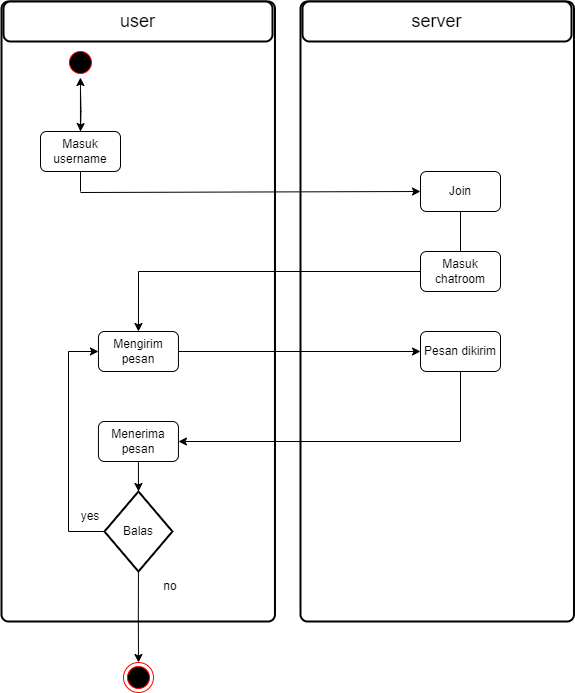

The diagram above was exported from draw.io. Its source (the exported page's mxGraphModel, read from the mxfile embedded in the PNG):
<mxGraphModel dx="2150" dy="928" grid="1" gridSize="10" guides="1" tooltips="1" connect="1" arrows="1" fold="1" page="1" pageScale="1" pageWidth="850" pageHeight="1100" math="0" shadow="0">
  <root>
    <mxCell id="0" />
    <mxCell id="1" parent="0" />
    <mxCell id="ElSFBmCBHd8Lgvu67c09-2" value="" style="rounded=1;whiteSpace=wrap;html=1;absoluteArcSize=1;arcSize=14;strokeWidth=2;" parent="1" vertex="1">
      <mxGeometry x="711" y="40" width="273.48" height="620" as="geometry" />
    </mxCell>
    <mxCell id="ElSFBmCBHd8Lgvu67c09-4" value="&lt;span style=&quot;font-size: 18px;&quot;&gt;user&lt;/span&gt;" style="rounded=1;whiteSpace=wrap;html=1;absoluteArcSize=1;arcSize=14;strokeWidth=2;" parent="1" vertex="1">
      <mxGeometry x="713" y="40" width="269" height="40" as="geometry" />
    </mxCell>
    <mxCell id="y5SUWCDaAecvMWeWMM0F-83" value="" style="rounded=1;whiteSpace=wrap;html=1;absoluteArcSize=1;arcSize=14;strokeWidth=2;" parent="1" vertex="1">
      <mxGeometry x="1010" y="40" width="273.48" height="620" as="geometry" />
    </mxCell>
    <mxCell id="y5SUWCDaAecvMWeWMM0F-84" value="&lt;span style=&quot;font-size: 18px;&quot;&gt;server&lt;/span&gt;" style="rounded=1;whiteSpace=wrap;html=1;absoluteArcSize=1;arcSize=14;strokeWidth=2;" parent="1" vertex="1">
      <mxGeometry x="1012" y="40" width="269" height="40" as="geometry" />
    </mxCell>
    <mxCell id="y5SUWCDaAecvMWeWMM0F-49" value="" style="ellipse;html=1;shape=startState;fillColor=#000000;strokeColor=#ff0000;" parent="1" vertex="1">
      <mxGeometry x="774.95" y="86" width="30" height="30" as="geometry" />
    </mxCell>
    <mxCell id="y5SUWCDaAecvMWeWMM0F-85" value="" style="edgeStyle=orthogonalEdgeStyle;rounded=0;orthogonalLoop=1;jettySize=auto;html=1;" parent="1" source="y5SUWCDaAecvMWeWMM0F-50" target="y5SUWCDaAecvMWeWMM0F-49" edge="1">
      <mxGeometry relative="1" as="geometry" />
    </mxCell>
    <mxCell id="y5SUWCDaAecvMWeWMM0F-50" value="Masuk username" style="rounded=1;whiteSpace=wrap;html=1;" parent="1" vertex="1">
      <mxGeometry x="750" y="170" width="80" height="40" as="geometry" />
    </mxCell>
    <mxCell id="y5SUWCDaAecvMWeWMM0F-51" style="edgeStyle=orthogonalEdgeStyle;rounded=0;orthogonalLoop=1;jettySize=auto;html=1;entryX=0.5;entryY=0;entryDx=0;entryDy=0;" parent="1" target="y5SUWCDaAecvMWeWMM0F-50" edge="1">
      <mxGeometry relative="1" as="geometry">
        <mxPoint x="790.0000000000002" y="129" as="sourcePoint" />
      </mxGeometry>
    </mxCell>
    <mxCell id="y5SUWCDaAecvMWeWMM0F-52" value="Join" style="rounded=1;whiteSpace=wrap;html=1;" parent="1" vertex="1">
      <mxGeometry x="1130" y="210" width="80" height="40" as="geometry" />
    </mxCell>
    <mxCell id="y5SUWCDaAecvMWeWMM0F-54" value="Masuk chatroom" style="rounded=1;whiteSpace=wrap;html=1;" parent="1" vertex="1">
      <mxGeometry x="1130" y="290" width="80" height="40" as="geometry" />
    </mxCell>
    <mxCell id="y5SUWCDaAecvMWeWMM0F-90" style="edgeStyle=orthogonalEdgeStyle;rounded=0;orthogonalLoop=1;jettySize=auto;html=1;exitX=1;exitY=0.5;exitDx=0;exitDy=0;entryX=0;entryY=0.5;entryDx=0;entryDy=0;" parent="1" source="y5SUWCDaAecvMWeWMM0F-56" target="y5SUWCDaAecvMWeWMM0F-57" edge="1">
      <mxGeometry relative="1" as="geometry" />
    </mxCell>
    <mxCell id="y5SUWCDaAecvMWeWMM0F-56" value="Mengirim pesan" style="rounded=1;whiteSpace=wrap;html=1;" parent="1" vertex="1">
      <mxGeometry x="807.95" y="370" width="80" height="40" as="geometry" />
    </mxCell>
    <mxCell id="y5SUWCDaAecvMWeWMM0F-67" style="edgeStyle=orthogonalEdgeStyle;rounded=0;orthogonalLoop=1;jettySize=auto;html=1;entryX=0.5;entryY=0;entryDx=0;entryDy=0;" parent="1" source="y5SUWCDaAecvMWeWMM0F-54" target="y5SUWCDaAecvMWeWMM0F-56" edge="1">
      <mxGeometry relative="1" as="geometry" />
    </mxCell>
    <mxCell id="y5SUWCDaAecvMWeWMM0F-91" style="edgeStyle=orthogonalEdgeStyle;rounded=0;orthogonalLoop=1;jettySize=auto;html=1;entryX=1;entryY=0.5;entryDx=0;entryDy=0;" parent="1" source="y5SUWCDaAecvMWeWMM0F-57" target="y5SUWCDaAecvMWeWMM0F-58" edge="1">
      <mxGeometry relative="1" as="geometry">
        <Array as="points">
          <mxPoint x="1170" y="480" />
        </Array>
      </mxGeometry>
    </mxCell>
    <mxCell id="y5SUWCDaAecvMWeWMM0F-57" value="Pesan dikirim" style="rounded=1;whiteSpace=wrap;html=1;" parent="1" vertex="1">
      <mxGeometry x="1130" y="370" width="80" height="40" as="geometry" />
    </mxCell>
    <mxCell id="y5SUWCDaAecvMWeWMM0F-58" value="Menerima pesan" style="rounded=1;whiteSpace=wrap;html=1;" parent="1" vertex="1">
      <mxGeometry x="807.95" y="460" width="80" height="40" as="geometry" />
    </mxCell>
    <mxCell id="y5SUWCDaAecvMWeWMM0F-92" style="edgeStyle=orthogonalEdgeStyle;rounded=0;orthogonalLoop=1;jettySize=auto;html=1;entryX=0;entryY=0.5;entryDx=0;entryDy=0;" parent="1" source="y5SUWCDaAecvMWeWMM0F-59" target="y5SUWCDaAecvMWeWMM0F-56" edge="1">
      <mxGeometry relative="1" as="geometry">
        <Array as="points">
          <mxPoint x="778" y="570" />
          <mxPoint x="778" y="390" />
        </Array>
      </mxGeometry>
    </mxCell>
    <mxCell id="y5SUWCDaAecvMWeWMM0F-59" value="Balas" style="strokeWidth=2;html=1;shape=mxgraph.flowchart.decision;whiteSpace=wrap;" parent="1" vertex="1">
      <mxGeometry x="813.96" y="530" width="67.97" height="80" as="geometry" />
    </mxCell>
    <mxCell id="y5SUWCDaAecvMWeWMM0F-62" value="" style="ellipse;html=1;shape=endState;fillColor=#000000;strokeColor=#ff0000;" parent="1" vertex="1">
      <mxGeometry x="833" y="701" width="30" height="30" as="geometry" />
    </mxCell>
    <mxCell id="y5SUWCDaAecvMWeWMM0F-63" value="" style="endArrow=none;html=1;rounded=0;entryX=0.5;entryY=1;entryDx=0;entryDy=0;" parent="1" target="y5SUWCDaAecvMWeWMM0F-50" edge="1">
      <mxGeometry width="50" height="50" relative="1" as="geometry">
        <mxPoint x="790" y="230" as="sourcePoint" />
        <mxPoint x="570" y="290" as="targetPoint" />
      </mxGeometry>
    </mxCell>
    <mxCell id="y5SUWCDaAecvMWeWMM0F-64" value="" style="endArrow=classic;html=1;rounded=0;entryX=0;entryY=0.5;entryDx=0;entryDy=0;" parent="1" target="y5SUWCDaAecvMWeWMM0F-52" edge="1">
      <mxGeometry width="50" height="50" relative="1" as="geometry">
        <mxPoint x="790" y="231" as="sourcePoint" />
        <mxPoint x="570" y="291" as="targetPoint" />
      </mxGeometry>
    </mxCell>
    <mxCell id="y5SUWCDaAecvMWeWMM0F-65" value="" style="endArrow=none;html=1;rounded=0;entryX=0.5;entryY=1;entryDx=0;entryDy=0;" parent="1" source="y5SUWCDaAecvMWeWMM0F-54" target="y5SUWCDaAecvMWeWMM0F-52" edge="1">
      <mxGeometry width="50" height="50" relative="1" as="geometry">
        <mxPoint x="910" y="311" as="sourcePoint" />
        <mxPoint x="690" y="291" as="targetPoint" />
      </mxGeometry>
    </mxCell>
    <mxCell id="y5SUWCDaAecvMWeWMM0F-81" style="edgeStyle=orthogonalEdgeStyle;rounded=0;orthogonalLoop=1;jettySize=auto;html=1;exitX=0.5;exitY=1;exitDx=0;exitDy=0;exitPerimeter=0;entryX=0.5;entryY=0;entryDx=0;entryDy=0;" parent="1" source="y5SUWCDaAecvMWeWMM0F-59" target="y5SUWCDaAecvMWeWMM0F-62" edge="1">
      <mxGeometry relative="1" as="geometry" />
    </mxCell>
    <mxCell id="y5SUWCDaAecvMWeWMM0F-77" style="edgeStyle=orthogonalEdgeStyle;rounded=0;orthogonalLoop=1;jettySize=auto;html=1;exitX=0.5;exitY=1;exitDx=0;exitDy=0;entryX=0.5;entryY=0;entryDx=0;entryDy=0;entryPerimeter=0;" parent="1" source="y5SUWCDaAecvMWeWMM0F-58" target="y5SUWCDaAecvMWeWMM0F-59" edge="1">
      <mxGeometry relative="1" as="geometry" />
    </mxCell>
    <mxCell id="y5SUWCDaAecvMWeWMM0F-88" style="edgeStyle=orthogonalEdgeStyle;rounded=0;orthogonalLoop=1;jettySize=auto;html=1;exitX=0.5;exitY=1;exitDx=0;exitDy=0;" parent="1" source="y5SUWCDaAecvMWeWMM0F-56" target="y5SUWCDaAecvMWeWMM0F-56" edge="1">
      <mxGeometry relative="1" as="geometry" />
    </mxCell>
    <mxCell id="9xTu_yO_ihtPcTwpyXhk-1" value="yes" style="text;html=1;strokeColor=none;fillColor=none;align=center;verticalAlign=middle;whiteSpace=wrap;rounded=0;" vertex="1" parent="1">
      <mxGeometry x="770" y="540" width="60" height="30" as="geometry" />
    </mxCell>
    <mxCell id="9xTu_yO_ihtPcTwpyXhk-2" value="no" style="text;html=1;strokeColor=none;fillColor=none;align=center;verticalAlign=middle;whiteSpace=wrap;rounded=0;" vertex="1" parent="1">
      <mxGeometry x="850" y="610" width="60" height="30" as="geometry" />
    </mxCell>
  </root>
</mxGraphModel>